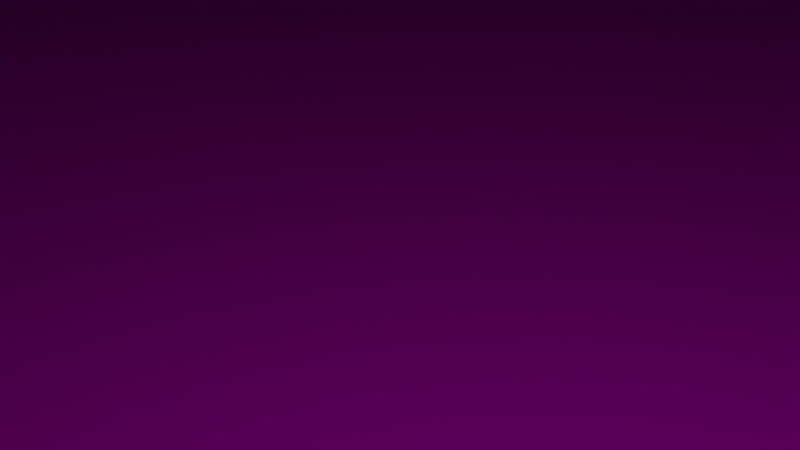 # Source: SkelAnimTurretSkinned_2.blend  (saved by Blender 2.81.16; exported with 4.5.12 LTS)
import bpy
from mathutils import Matrix  # noqa: F401  (used for matrix-valued properties, if any)

bpy.ops.wm.read_factory_settings(use_empty=True)
scene = bpy.context.scene
scene.name = 'Scene'

# ---- collections
col_collection = bpy.data.collections.new('Collection'); scene.collection.children.link(col_collection)

# ---- images (referenced by path relative to the original .blend; pixels are not part of the script)
import os
ASSET_DIR = os.environ.get("B2B_ASSET_DIR", "")  # directory of the original .blend (textures are referenced by path, not embedded)
HERE = os.path.dirname(os.path.abspath(__file__))  # packed textures are extracted next to this script under _unpacked/

def load_image(name, relpath, width, height, colorspace="sRGB"):
    """Load a texture the original file referenced (path relative to the .blend, or extracted next to this script)."""
    p = next((c for c in (os.path.join(HERE, relpath), os.path.join(ASSET_DIR, relpath)) if relpath and os.path.exists(c)), "")
    if p:
        img = bpy.data.images.load(p, check_existing=True)
        img.name = name
    else:  # same state as the original file: an image datablock whose file is absent (Cycles renders it pink)
        img = bpy.data.images.new(name, width, height)
        img.source = "FILE"
        img.filepath = "//" + (relpath or name)
    img.colorspace_settings.name = colorspace
    return img
img_skelanimturret_rust1_jpg = load_image('SkelAnimTurret_Rust1.jpg', 'SkelAnimTurret_Rust1.jpg', 1024, 1024, 'sRGB')
img_skelanimturret_rust2_jpg = load_image('SkelAnimTurret_Rust2.jpg', 'SkelAnimTurret_Rust2.jpg', 1024, 1024, 'sRGB')
img_skelanimturret_rust3_jpg = load_image('SkelAnimTurret_Rust3.jpg', 'SkelAnimTurret_Rust3.jpg', 1024, 1024, 'sRGB')

# ---- materials (node trees are filled in below, after node groups)
mat_basehull = bpy.data.materials.new('BaseHull')
mat_basehull.alpha_threshold = 0.0
mat_basehull.use_transparent_shadow = False
mat_basehull.line_color = (0.0, 0.0, 0.0, 1.0)
mat_led1 = bpy.data.materials.new('LED1')
mat_led1.use_transparent_shadow = False
mat_led2 = bpy.data.materials.new('LED2')
mat_led2.use_transparent_shadow = False
mat_turret = bpy.data.materials.new('Turret')
mat_turret.use_transparent_shadow = False
mat_gun = bpy.data.materials.new('Gun')
mat_gun.use_transparent_shadow = False

# ---- material node trees
mat_basehull.use_nodes = True; mat_basehull.node_tree.nodes.clear()
_N = mat_basehull.node_tree.nodes; _L = mat_basehull.node_tree.links
n0 = _N.new('ShaderNodeOutputMaterial'); n0.name = 'Material Output'; n0.location = (300, 300)
n1 = _N.new('ShaderNodeBsdfPrincipled'); n1.name = 'Principled BSDF'; n1.location = (10, 300)
n1.distribution = 'GGX'
n1.subsurface_method = 'BURLEY'
n1.inputs[2].default_value = 0.4
n1.inputs[3].default_value = 1.45
n1.inputs[27].default_value = (0.0, 0.0, 0.0, 1.0)
n1.inputs[28].default_value = 1.0
n2 = _N.new('ShaderNodeTexImage'); n2.name = 'Image Texture'; n2.location = (-280, 280)
n2.image = img_skelanimturret_rust1_jpg
_L.new(n1.outputs[0], n0.inputs[0])
_L.new(n2.outputs[0], n1.inputs[0])
n0.is_active_output = True
mat_led1.use_nodes = True; mat_led1.node_tree.nodes.clear()
_N = mat_led1.node_tree.nodes; _L = mat_led1.node_tree.links
n0 = _N.new('ShaderNodeOutputMaterial'); n0.name = 'Material Output'; n0.location = (300, 300)
n1 = _N.new('ShaderNodeBsdfPrincipled'); n1.name = 'Principled BSDF'; n1.location = (10, 300)
n1.distribution = 'GGX'
n1.subsurface_method = 'BURLEY'
n1.inputs[3].default_value = 1.45
n1.inputs[27].default_value = (0.0, 0.0, 0.0, 1.0)
n1.inputs[28].default_value = 1.0
_L.new(n1.outputs[0], n0.inputs[0])
n0.is_active_output = True
mat_led2.use_nodes = True; mat_led2.node_tree.nodes.clear()
_N = mat_led2.node_tree.nodes; _L = mat_led2.node_tree.links
n0 = _N.new('ShaderNodeOutputMaterial'); n0.name = 'Material Output'; n0.location = (300, 300)
n1 = _N.new('ShaderNodeBsdfPrincipled'); n1.name = 'Principled BSDF'; n1.location = (10, 300)
n1.distribution = 'GGX'
n1.subsurface_method = 'BURLEY'
n1.inputs[3].default_value = 1.45
n1.inputs[27].default_value = (0.0, 0.0, 0.0, 1.0)
n1.inputs[28].default_value = 1.0
_L.new(n1.outputs[0], n0.inputs[0])
n0.is_active_output = True
mat_turret.use_nodes = True; mat_turret.node_tree.nodes.clear()
_N = mat_turret.node_tree.nodes; _L = mat_turret.node_tree.links
n0 = _N.new('ShaderNodeOutputMaterial'); n0.name = 'Material Output'; n0.location = (300, 300)
n1 = _N.new('ShaderNodeBsdfPrincipled'); n1.name = 'Principled BSDF'; n1.location = (10, 300)
n1.distribution = 'GGX'
n1.subsurface_method = 'BURLEY'
n1.inputs[3].default_value = 1.45
n1.inputs[27].default_value = (0.0, 0.0, 0.0, 1.0)
n1.inputs[28].default_value = 1.0
n2 = _N.new('ShaderNodeTexImage'); n2.name = 'Image Texture'; n2.location = (-280, 280)
n2.image = img_skelanimturret_rust2_jpg
_L.new(n1.outputs[0], n0.inputs[0])
_L.new(n2.outputs[0], n1.inputs[0])
n0.is_active_output = True
mat_gun.use_nodes = True; mat_gun.node_tree.nodes.clear()
_N = mat_gun.node_tree.nodes; _L = mat_gun.node_tree.links
n0 = _N.new('ShaderNodeOutputMaterial'); n0.name = 'Material Output'; n0.location = (300, 300)
n1 = _N.new('ShaderNodeBsdfPrincipled'); n1.name = 'Principled BSDF'; n1.location = (10, 300)
n1.distribution = 'GGX'
n1.subsurface_method = 'BURLEY'
n1.inputs[3].default_value = 1.45
n1.inputs[27].default_value = (0.0, 0.0, 0.0, 1.0)
n1.inputs[28].default_value = 1.0
n2 = _N.new('ShaderNodeTexImage'); n2.name = 'Image Texture'; n2.location = (-280, 280)
n2.image = img_skelanimturret_rust3_jpg
_L.new(n1.outputs[0], n0.inputs[0])
_L.new(n2.outputs[0], n1.inputs[0])
n0.is_active_output = True

# ---- world
world_world = bpy.data.worlds.new('World'); scene.world = world_world
world_world.use_nodes = True; world_world.node_tree.nodes.clear()
_N = world_world.node_tree.nodes; _L = world_world.node_tree.links
n0 = _N.new('ShaderNodeOutputWorld'); n0.name = 'World Output'; n0.location = (300, 300)
n1 = _N.new('ShaderNodeBackground'); n1.name = 'Background'; n1.location = (10, 300)
n1.inputs[0].default_value = (0.05088, 0.05088, 0.05088, 1.0)
_L.new(n1.outputs[0], n0.inputs[0])
n0.is_active_output = True
world_world.color = (0.05088, 0.05088, 0.05088)
world_world.use_sun_shadow = False
world_world.sun_shadow_jitter_overblur = 0.0

# ---- cameras
cam_camera = bpy.data.cameras.new('Camera')
cam_camera.clip_end = 100.0
cam_camera.ortho_scale = 7.314

# ---- lights
light_light = bpy.data.lights.new('Light', 'POINT')
light_light.transmission_factor = 0.0
light_light.energy = 1000.0
light_light.shadow_soft_size = 0.1
light_light.shadow_maximum_resolution = 0.006
light_light.use_absolute_resolution = True

# ---- meshes
me_cube = bpy.data.meshes.new('Cube')
me_cube.from_pydata([(0.848, 0.8326, 1.0), (0.8326, 0.848, 1.0), (0.8461, 0.845, 1.0), (0.8458, 0.8455, 1.0), (0.8455, 0.8458, 1.0), (0.845, 0.8461, 1.0), (0.8445, 1.0, -1.0), (1.0, 0.8445, -1.0), (0.8926, 0.9924, -1.0), (0.9359, 0.9703, -1.0), (0.9703, 0.9359, -1.0), (0.9924, 0.8926, -1.0), (0.8326, -0.848, 1.0), (0.848, -0.8326, 1.0), (0.845, -0.8461, 1.0), (0.8455, -0.8458, 1.0), (0.8458, -0.8455, 1.0), (0.8461, -0.845, 1.0), (1.0, -0.8445, -1.0), (0.8445, -1.0, -1.0), (0.9924, -0.8926, -1.0), (0.9703, -0.9359, -1.0), (0.9359, -0.9703, -1.0), (0.8926, -0.9924, -1.0), (-0.8326, 0.848, 1.0), (-0.848, 0.8326, 1.0), (-0.845, 0.8461, 1.0), (-0.8455, 0.8458, 1.0), (-0.8458, 0.8455, 1.0), (-0.8461, 0.845, 1.0), (-1.0, 0.8445, -1.0), (-0.8445, 1.0, -1.0), (-0.9924, 0.8926, -1.0), (-0.9703, 0.9359, -1.0), (-0.9359, 0.9703, -1.0), (-0.8926, 0.9924, -1.0), (-0.848, -0.8326, 1.0), (-0.8326, -0.848, 1.0), (-0.8461, -0.845, 1.0), (-0.8458, -0.8455, 1.0), (-0.8455, -0.8458, 1.0), (-0.845, -0.8461, 1.0), (-0.8445, -1.0, -1.0), (-1.0, -0.8445, -1.0), (-0.8926, -0.9924, -1.0), (-0.9359, -0.9703, -1.0), (-0.9703, -0.9359, -1.0), (-0.9924, -0.8926, -1.0), (0.9924, 0.8926, 1.0), (1.0, 0.8445, 1.0), (0.9703, 0.9359, 1.0), (0.9359, 0.9703, 1.0), (0.8926, 0.9924, 1.0), (0.8445, 1.0, 1.0), (-0.8445, -1.0, 1.0), (-0.8926, -0.9924, 1.0), (-0.9359, -0.9703, 1.0), (-0.9703, -0.9359, 1.0), (-0.9924, -0.8926, 1.0), (-1.0, -0.8445, 1.0), (0.8926, -0.9924, 1.0), (0.8445, -1.0, 1.0), (0.9359, -0.9703, 1.0), (0.9703, -0.9359, 1.0), (0.9924, -0.8926, 1.0), (1.0, -0.8445, 1.0), (-0.8926, 0.9924, 1.0), (-0.8445, 1.0, 1.0), (-0.9359, 0.9703, 1.0), (-0.9703, 0.9359, 1.0), (-0.9924, 0.8926, 1.0), (-1.0, 0.8445, 1.0), (0.8461, 0.845, 2.377), (0.848, 0.8326, 2.377), (0.8458, 0.8455, 2.377), (0.8455, 0.8458, 2.377), (0.845, 0.8461, 2.377), (0.8326, 0.848, 2.377), (-0.8326, -0.848, 2.377), (-0.845, -0.8461, 2.377), (-0.8455, -0.8458, 2.377), (-0.8458, -0.8455, 2.377), (-0.8461, -0.845, 2.377), (-0.848, -0.8326, 2.377), (0.845, -0.8461, 2.377), (0.8326, -0.848, 2.377), (0.8455, -0.8458, 2.377), (0.8458, -0.8455, 2.377), (0.8461, -0.845, 2.377), (0.848, -0.8326, 2.377), (-0.845, 0.8461, 2.377), (-0.8326, 0.848, 2.377), (-0.8455, 0.8458, 2.377), (-0.8458, 0.8455, 2.377), (-0.8461, 0.845, 2.377), (-0.848, 0.8326, 2.377), (1.0, -0.7445, -1.0), (1.0, -0.7445, 1.0), (1.0, 0.7445, -1.0), (1.0, 0.7445, 1.0), (1.03, -0.565, 0.0), (1.03, -0.565, 0.3724), (1.0, -0.5445, 1.0), (1.0, -0.5445, -1.0), (1.0, -0.5445, 0.0), (1.0, 0.5445, -1.0), (1.0, 0.5445, 1.0), (1.0, 0.5445, 0.0), (1.0, -0.7445, -0.5), (1.0, -0.7445, 0.5), (1.0, -0.5445, -0.5), (1.0, -0.5445, 0.5), (1.0, 0.7445, -0.5), (1.0, 0.7445, 0.5), (1.0, 0.5445, 0.5), (1.0, 0.5445, -0.5), (1.03, 0.565, 0.3724), (1.03, 0.565, 0.0), (1.03, -0.7139, 0.3724), (1.03, -0.7139, -0.3724), (1.03, -0.565, -0.3724), (1.03, 0.7139, 0.3724), (1.03, 0.7139, -0.3724), (1.03, 0.565, -0.3724), (-0.1922, -0.6, 2.827), (-0.48, -0.2402, 2.827), (-0.2811, -0.5824, 2.827), (-0.3614, -0.5313, 2.827), (-0.425, -0.4517, 2.827), (-0.4659, -0.3514, 2.827), (-0.48, -0.2402, 5.227), (-0.1922, -0.6, 5.227), (-0.4659, -0.3514, 5.227), (-0.425, -0.4517, 5.227), (-0.3614, -0.5313, 5.227), (-0.2811, -0.5824, 5.227), (-0.48, 0.2402, 2.827), (-0.1922, 0.6, 2.827), (-0.4659, 0.3514, 2.827), (-0.425, 0.4517, 2.827), (-0.3614, 0.5313, 2.827), (-0.2811, 0.5824, 2.827), (-0.1922, 0.6, 5.227), (-0.48, 0.2402, 5.227), (-0.2811, 0.5824, 5.227), (-0.3614, 0.5313, 5.227), (-0.425, 0.4517, 5.227), (-0.4659, 0.3514, 5.227), (0.48, -0.2402, 2.827), (0.1922, -0.6, 2.827), (0.4659, -0.3514, 2.827), (0.425, -0.4517, 2.827), (0.3614, -0.5313, 2.827), (0.2811, -0.5824, 2.827), (0.1922, -0.6, 5.227), (0.48, -0.2402, 5.227), (0.2811, -0.5824, 5.227), (0.3614, -0.5313, 5.227), (0.425, -0.4517, 5.227), (0.4659, -0.3514, 5.227), (0.1922, 0.6, 2.827), (0.48, 0.2402, 2.827), (0.2811, 0.5824, 2.827), (0.3614, 0.5313, 2.827), (0.425, 0.4517, 2.827), (0.4659, 0.3514, 2.827), (0.48, 0.2402, 5.227), (0.1922, 0.6, 5.227), (0.4659, 0.3514, 5.227), (0.425, 0.4517, 5.227), (0.3614, 0.5313, 5.227), (0.2811, 0.5824, 5.227), (1.526e-08, -0.6, 5.227), (-1.526e-08, 0.6, 5.227), (-0.48, -1.907e-08, 5.227), (0.48, 1.907e-08, 5.227), (1.087e-08, -0.3759, 5.033), (0.3007, 1.385e-08, 5.033), (-1.036e-08, 0.3759, 5.033), (-0.3007, -1.268e-08, 5.033), (0.05851, -0.3687, 5.033), (0.1341, -0.3362, 5.033), (0.2125, -0.2656, 5.033), (0.269, -0.1676, 5.033), (0.2949, -0.07314, 5.033), (-0.05851, 0.3687, 5.033), (-0.1341, 0.3362, 5.033), (-0.2125, 0.2656, 5.033), (-0.269, 0.1676, 5.033), (-0.2949, 0.07314, 5.033), (-0.2949, -0.07314, 5.033), (-0.269, -0.1676, 5.033), (-0.2125, -0.2656, 5.033), (-0.1341, -0.3362, 5.033), (-0.05851, -0.3687, 5.033), (0.2949, 0.07314, 5.033), (0.269, 0.1676, 5.033), (0.2125, 0.2656, 5.033), (0.1341, 0.3362, 5.033), (0.05851, 0.3687, 5.033), (-0.06423, -0.4014, 5.227), (1.067e-08, -0.4094, 5.227), (0.3211, -0.08029, 5.227), (0.3275, 1.36e-08, 5.227), (0.06423, 0.4014, 5.227), (-1.016e-08, 0.4094, 5.227), (-0.3211, 0.08029, 5.227), (-0.3275, -1.243e-08, 5.227), (0.06423, -0.4014, 5.227), (0.1465, -0.3662, 5.227), (0.2316, -0.2895, 5.227), (0.2929, -0.1831, 5.227), (-0.06423, 0.4014, 5.227), (-0.1465, 0.3662, 5.227), (-0.2316, 0.2895, 5.227), (-0.2929, 0.1831, 5.227), (-0.3211, -0.08029, 5.227), (-0.2929, -0.1831, 5.227), (-0.2316, -0.2895, 5.227), (-0.1465, -0.3662, 5.227), (0.3211, 0.08029, 5.227), (0.2929, 0.1831, 5.227), (0.2316, 0.2895, 5.227), (0.1465, 0.3662, 5.227), (-0.05851, -0.3687, 3.305), (5.45e-09, -0.3759, 3.305), (0.2949, -0.07314, 3.305), (0.3007, 1.385e-08, 3.305), (0.05851, 0.3687, 3.305), (-1.577e-08, 0.3759, 3.305), (-0.2949, 0.07314, 3.305), (-0.3007, -1.268e-08, 3.305), (0.05851, -0.3687, 3.305), (0.1341, -0.3362, 3.305), (0.2125, -0.2656, 3.305), (0.269, -0.1676, 3.305), (-0.05851, 0.3687, 3.305), (-0.1341, 0.3362, 3.305), (-0.2125, 0.2656, 3.305), (-0.269, 0.1676, 3.305), (-0.2949, -0.07314, 3.305), (-0.269, -0.1676, 3.305), (-0.2125, -0.2656, 3.305), (-0.1341, -0.3362, 3.305), (0.2949, 0.07314, 3.305), (0.269, 0.1676, 3.305), (0.2125, 0.2656, 3.305), (0.1341, 0.3362, 3.305), (-0.09974, -0.8229, 6.882), (-0.09974, -0.7549, 8.762), (-0.09974, 0.1174, 3.479), (-0.09974, 0.1855, 5.36), (0.1003, -0.8229, 6.882), (0.1003, -0.7549, 8.762), (0.1003, 0.1174, 3.479), (0.1003, 0.1855, 5.36)], [], [(30, 32, 33, 34, 35, 31, 6, 8, 9, 10, 11, 7, 98, 105, 103, 96, 18, 20, 21, 22, 23, 19, 42, 44, 45, 46, 47, 43), (43, 59, 71, 30), (19, 61, 54, 42), (38, 39, 81, 82), (96, 108, 109, 97, 65, 18), (49, 7, 11, 48), (48, 11, 10, 50), (50, 10, 9, 51), (51, 9, 8, 52), (52, 8, 6, 53), (42, 54, 55, 44), (44, 55, 56, 45), (45, 56, 57, 46), (46, 57, 58, 47), (47, 58, 59, 43), (61, 19, 23, 60), (60, 23, 22, 62), (62, 22, 21, 63), (63, 21, 20, 64), (64, 20, 18, 65), (67, 31, 35, 66), (66, 35, 34, 68), (68, 34, 33, 69), (69, 33, 32, 70), (70, 32, 30, 71), (31, 67, 53, 6), (2, 0, 49, 48), (3, 2, 48, 50), (4, 3, 50, 51), (5, 4, 51, 52), (1, 5, 52, 53), (37, 41, 55, 54), (41, 40, 56, 55), (40, 39, 57, 56), (39, 38, 58, 57), (38, 36, 59, 58), (14, 12, 61, 60), (15, 14, 60, 62), (16, 15, 62, 63), (17, 16, 63, 64), (13, 17, 64, 65), (26, 24, 67, 66), (27, 26, 66, 68), (28, 27, 68, 69), (29, 28, 69, 70), (25, 29, 70, 71), (24, 1, 53, 67), (0, 13, 65, 97, 102, 106, 99, 49), (36, 25, 71, 59), (12, 37, 54, 61), (73, 72, 74, 75, 76, 77, 91, 90, 92, 93, 94, 95, 83, 82, 81, 80, 79, 78, 85, 84, 86, 87, 88, 89), (37, 12, 85, 78), (2, 3, 74, 72), (26, 27, 92, 90), (36, 38, 82, 83), (3, 4, 75, 74), (27, 28, 93, 92), (12, 14, 84, 85), (4, 5, 76, 75), (28, 29, 94, 93), (14, 15, 86, 84), (5, 1, 77, 76), (29, 25, 95, 94), (15, 16, 87, 86), (41, 37, 78, 79), (1, 24, 91, 77), (16, 17, 88, 87), (40, 41, 79, 80), (13, 0, 73, 89), (17, 13, 89, 88), (39, 40, 80, 81), (25, 36, 83, 95), (0, 2, 72, 73), (24, 26, 90, 91), (111, 102, 97, 109), (7, 49, 99, 113, 112, 98), (109, 108, 119, 118), (105, 115, 107, 104, 110, 103), (107, 114, 106, 102, 111, 104), (113, 99, 106, 114), (120, 100, 101, 118, 119), (103, 110, 108, 96), (115, 112, 122, 123), (98, 112, 115, 105), (122, 121, 116, 117, 123), (112, 113, 121, 122), (108, 110, 120, 119), (113, 114, 116, 121), (104, 111, 101, 100), (114, 107, 117, 116), (111, 109, 118, 101), (110, 104, 100, 120), (107, 115, 123, 117), (149, 154, 172, 131, 124), (161, 166, 175, 155, 148), (166, 168, 169, 170, 171, 167, 173, 205, 204, 223, 222, 221, 220, 203, 175), (125, 130, 174, 143, 136), (137, 142, 173, 167, 160), (124, 131, 135, 126), (126, 135, 134, 127), (127, 134, 133, 128), (128, 133, 132, 129), (129, 132, 130, 125), (142, 137, 141, 144), (144, 141, 140, 145), (145, 140, 139, 146), (146, 139, 138, 147), (147, 138, 136, 143), (166, 161, 165, 168), (168, 165, 164, 169), (169, 164, 163, 170), (170, 163, 162, 171), (171, 162, 160, 167), (154, 149, 153, 156), (156, 153, 152, 157), (157, 152, 151, 158), (158, 151, 150, 159), (159, 150, 148, 155), (136, 138, 139, 140, 141, 137, 160, 162, 163, 164, 165, 161, 148, 150, 151, 152, 153, 149, 124, 126, 127, 128, 129, 125), (207, 206, 215, 214, 213, 212, 205, 173, 142, 144, 145, 146, 147, 143, 174), (175, 203, 202, 211, 210, 209, 208, 201, 172, 154, 156, 157, 158, 159, 155), (199, 178, 229, 228), (172, 201, 200, 219, 218, 217, 216, 207, 174, 130, 132, 133, 134, 135, 131), (176, 194, 200, 201), (177, 184, 202, 203), (178, 199, 204, 205), (179, 189, 206, 207), (180, 176, 201, 208), (181, 180, 208, 209), (182, 181, 209, 210), (183, 182, 210, 211), (184, 183, 211, 202), (185, 178, 205, 212), (186, 185, 212, 213), (187, 186, 213, 214), (188, 187, 214, 215), (189, 188, 215, 206), (190, 179, 207, 216), (191, 190, 216, 217), (192, 191, 217, 218), (193, 192, 218, 219), (194, 193, 219, 200), (195, 177, 203, 220), (196, 195, 220, 221), (197, 196, 221, 222), (198, 197, 222, 223), (199, 198, 223, 204), (225, 232, 233, 234, 235, 226, 227, 244, 245, 246, 247, 228, 229, 236, 237, 238, 239, 230, 231, 240, 241, 242, 243, 224), (192, 193, 243, 242), (185, 186, 237, 236), (189, 179, 231, 230), (193, 194, 224, 243), (186, 187, 238, 237), (176, 180, 232, 225), (177, 195, 244, 227), (187, 188, 239, 238), (180, 181, 233, 232), (195, 196, 245, 244), (188, 189, 230, 239), (181, 182, 234, 233), (196, 197, 246, 245), (179, 190, 240, 231), (182, 183, 235, 234), (197, 198, 247, 246), (194, 176, 225, 224), (190, 191, 241, 240), (183, 184, 226, 235), (198, 199, 228, 247), (184, 177, 227, 226), (191, 192, 242, 241), (178, 185, 236, 229), (248, 249, 251, 250), (250, 251, 255, 254), (254, 255, 253, 252), (252, 253, 249, 248), (250, 254, 252, 248), (255, 251, 249, 253)])
me_cube.polygons.foreach_set('material_index', [0, 0, 0, 0, 0, 0, 0, 0, 0, 0, 0, 0, 0, 0, 0, 0, 0, 0, 0, 0, 0, 0, 0, 0, 0, 0, 0, 0, 0, 0, 0, 0, 0, 0, 0, 0, 0, 0, 0, 0, 0, 0, 0, 0, 0, 0, 0, 0, 0, 0, 0, 0, 0, 0, 0, 0, 0, 0, 0, 0, 0, 0, 0, 0, 0, 0, 0, 0, 0, 0, 0, 0, 0, 0, 0, 0, 1, 0, 0, 0, 1, 0, 2, 0, 2, 2, 1, 2, 1, 2, 1, 1, 2, 3, 3, 3, 3, 3, 3, 3, 3, 3, 3, 3, 3, 3, 3, 3, 3, 3, 3, 3, 3, 3, 3, 3, 3, 3, 3, 3, 3, 3, 3, 3, 3, 3, 3, 3, 3, 3, 3, 3, 3, 3, 3, 3, 3, 3, 3, 3, 3, 3, 3, 3, 3, 3, 3, 3, 3, 3, 3, 3, 3, 3, 3, 3, 3, 3, 3, 3, 3, 3, 3, 3, 3, 3, 3, 3, 3, 3, 3, 4, 4, 4, 4, 4, 4])
_uv = me_cube.uv_layers.new(name='UVMap')
_uv.uv.foreach_set('vector', [8.694e-05, 0.5155, 0.1684, 0.3235, 0.1693, 0.3253, 0.1708, 0.3346, 0.1726, 0.3373, 0.01967, 0.496, 0.2325, 0.496, 0.2476, 0.4873, 0.2494, 0.4918, 0.2508, 0.504, 0.2517, 0.5095, 0.2521, 0.5155, 0.2521, 0.5155, 0.2521, 0.5155, 0.2521, 0.7284, 0.2521, 0.7284, 0.2521, 0.7284, 0.2517, 0.7344, 0.2508, 0.7399, 0.2494, 0.7521, 0.2476, 0.7566, 0.2325, 0.7479, 0.01967, 0.7479, 0.01362, 0.747, 0.008161, 0.7442, 0.003828, 0.7399, 0.001046, 0.7344, 8.694e-05, 0.7284, 0.2521, 0.0116, 0.504, 0.0116, 0.504, 0.2244, 0.2521, 0.2244, 0.2521, 0.7675, 0.504, 0.7675, 0.504, 0.9803, 0.2521, 0.9803, -0.4151, 0.9773, -0.4155, 0.9773, -0.4155, -0.1022, -0.4151, -0.1022, 0.2521, 0.7284, 0.3151, 0.7284, 0.441, 0.7284, 0.504, 0.7284, 0.504, 0.7284, 0.2521, 0.7284, 0.504, 0.5155, 0.2521, 0.5155, 0.2517, 0.5095, 0.5044, 0.5095, 0.5044, 0.5095, 0.2517, 0.5095, 0.2508, 0.504, 0.5053, 0.504, 0.5053, 0.504, 0.2508, 0.504, 0.2494, 0.4918, 0.5067, 0.4918, 0.5067, 0.4918, 0.2494, 0.4918, 0.2476, 0.4873, 0.5085, 0.4873, 0.5085, 0.4873, 0.2476, 0.4873, 0.2521, 0.4764, 0.504, 0.4764, 0.2521, 0.9803, 0.504, 0.9803, 0.504, 0.9864, 0.2521, 0.9864, 0.2521, 0.9864, 0.504, 0.9864, 0.504, 0.9918, 0.2521, 0.9918, 0.2521, 0.9918, 0.504, 0.9918, 0.504, 0.9999, 0.2521, 0.9999, 0.2521, 8.694e-05, 0.504, 8.694e-05, 0.504, 0.005547, 0.2521, 0.005547, 0.2521, 0.005547, 0.504, 0.005547, 0.504, 0.0116, 0.2521, 0.0116, 0.504, 0.7675, 0.2521, 0.7675, 0.2476, 0.7566, 0.5085, 0.7566, 0.5085, 0.7566, 0.2476, 0.7566, 0.2494, 0.7521, 0.5067, 0.7521, 0.5067, 0.7521, 0.2494, 0.7521, 0.2508, 0.7399, 0.5053, 0.7399, 0.5053, 0.7399, 0.2508, 0.7399, 0.2517, 0.7344, 0.5044, 0.7344, 0.5044, 0.7344, 0.2517, 0.7344, 0.2521, 0.7284, 0.504, 0.7284, 0.504, 0.2636, 0.2521, 0.2636, 0.1726, 0.3373, 0.5835, 0.3373, 0.5835, 0.3373, 0.1726, 0.3373, 0.1708, 0.3346, 0.5853, 0.3346, 0.5853, 0.3346, 0.1708, 0.3346, 0.1693, 0.3253, 0.5868, 0.3253, 0.5868, 0.3253, 0.1693, 0.3253, 0.1684, 0.3235, 0.5877, 0.3235, 0.5877, 0.3235, 0.1684, 0.3235, 0.2521, 0.2244, 0.504, 0.2244, 0.2521, 0.2636, 0.504, 0.2636, 0.504, 0.4764, 0.2521, 0.4764, 0.5216, 0.5137, 0.5215, 0.5154, 0.504, 0.5155, 0.5044, 0.5095, 0.5217, 0.5136, 0.5216, 0.5137, 0.5044, 0.5095, 0.5053, 0.504, 0.5217, 0.5136, 0.5217, 0.5136, 0.5053, 0.504, 0.5067, 0.4918, 0.5218, 0.5135, 0.5217, 0.5136, 0.5067, 0.4918, 0.5085, 0.4873, 0.5234, 0.5133, 0.5218, 0.5135, 0.5085, 0.4873, 0.5236, 0.496, 0.7346, 0.7285, 0.7362, 0.7282, 0.7425, 0.747, 0.7364, 0.7479, 0.7362, 0.7282, 0.7363, 0.7282, 0.7479, 0.7442, 0.7425, 0.747, 0.7363, 0.7282, 0.7363, 0.7282, 0.7523, 0.7399, 0.7479, 0.7442, 0.7363, 0.7282, 0.7363, 0.7281, 0.7551, 0.7344, 0.7523, 0.7399, 0.7363, 0.7281, 0.7366, 0.7265, 0.756, 0.7284, 0.7551, 0.7344, 0.5218, 0.7298, 0.5234, 0.7301, 0.5236, 0.7479, 0.5085, 0.7566, 0.5218, 0.7298, 0.5218, 0.7298, 0.5085, 0.7566, 0.5067, 0.7521, 0.5217, 0.7298, 0.5218, 0.7298, 0.5067, 0.7521, 0.5053, 0.7399, 0.5217, 0.7297, 0.5217, 0.7298, 0.5053, 0.7399, 0.5044, 0.7344, 0.5216, 0.728, 0.5217, 0.7297, 0.5044, 0.7344, 0.504, 0.7284, 0.68, 0.4559, 0.6818, 0.4592, 0.7364, 0.496, 0.5835, 0.3373, 0.68, 0.4559, 0.68, 0.4559, 0.5835, 0.3373, 0.5853, 0.3346, 0.6801, 0.4559, 0.68, 0.4559, 0.5853, 0.3346, 0.5868, 0.3253, 0.6802, 0.456, 0.6801, 0.4559, 0.5868, 0.3253, 0.5877, 0.3235, 0.6836, 0.4609, 0.6802, 0.456, 0.5877, 0.3235, 0.756, 0.5155, 0.6818, 0.4592, 0.5234, 0.5133, 0.5236, 0.496, 0.7364, 0.496, 0.5215, 0.5154, 0.5216, 0.728, 0.504, 0.7284, 0.504, 0.7284, 0.504, 0.7284, 0.504, 0.5155, 0.504, 0.5155, 0.504, 0.5155, 0.7366, 0.7265, 0.6836, 0.4609, 0.756, 0.5155, 0.756, 0.7284, 0.5234, 0.7301, 0.7346, 0.7285, 0.7364, 0.7479, 0.5236, 0.7479, -0.03005, -3.882, -0.0247, -3.951, -0.02409, -3.953, -0.02314, -3.955, -0.02195, -3.956, 0.01151, -3.967, 2.348, -4.0, 2.381, -3.989, 2.382, -3.987, 2.383, -3.985, 2.384, -3.983, 2.389, -3.914, 2.385, 0.9147, 2.389, 0.9698, 2.389, 0.972, 2.388, 0.9739, 2.388, 0.9754, 2.363, 0.9997, 0.02702, 0.9928, -0.006379, 0.9813, -0.007564, 0.98, -0.0085, 0.9781, -0.009095, 0.9756, -0.01406, 0.9069, -0.4252, 0.9773, -1.619, 0.9773, -1.619, -0.1023, -0.4252, -0.1022, 2.011, 0.9772, 2.011, 0.9772, 2.011, -0.1023, 2.011, -0.1023, 0.7979, 0.9773, 0.7976, 0.9773, 0.7975, -0.1022, 0.7979, -0.1022, -0.4061, 0.9773, -0.4151, 0.9773, -0.4151, -0.1022, -0.4061, -0.1022, 2.011, 0.9772, 2.01, 0.9772, 2.01, -0.1023, 2.011, -0.1023, 0.7976, 0.9773, 0.7972, 0.9773, 0.7972, -0.1022, 0.7975, -0.1022, -1.619, 0.9773, -1.628, 0.9772, -1.628, -0.1023, -1.619, -0.1023, 2.01, 0.9772, 2.01, 0.9772, 2.01, -0.1023, 2.01, -0.1023, 0.7972, 0.9773, 0.7969, 0.9773, 0.7968, -0.1022, 0.7972, -0.1022, -1.628, 0.9772, -1.629, 0.9772, -1.628, -0.1023, -1.628, -0.1023, 2.01, 0.9772, 2.001, 0.9772, 2.001, -0.1023, 2.01, -0.1023, 0.7969, 0.9773, 0.7878, 0.9773, 0.7878, -0.1022, 0.7968, -0.1022, -1.629, 0.9772, -1.629, 0.9772, -1.629, -0.1023, -1.628, -0.1023, -0.4162, 0.9773, -0.4252, 0.9773, -0.4252, -0.1022, -0.4161, -0.1022, 2.001, 0.9772, 0.807, 0.9773, 0.8069, -0.1022, 2.001, -0.1023, -1.629, 0.9772, -1.629, 0.9772, -1.629, -0.1023, -1.629, -0.1023, -0.4158, 0.9773, -0.4162, 0.9773, -0.4161, -0.1022, -0.4158, -0.1022, 1.021, 0.9758, -0.4252, 0.9773, -0.4252, -0.1022, 1.014, -0.1037, -1.629, 0.9772, -1.638, 0.9772, -1.638, -0.1023, -1.629, -0.1023, -0.4155, 0.9773, -0.4158, 0.9773, -0.4158, -0.1022, -0.4155, -0.1022, 0.7878, 0.9773, -0.4061, 0.9773, -0.4061, -0.1022, 0.7878, -0.1022, 2.02, 0.9772, 2.011, 0.9772, 2.011, -0.1023, 2.02, -0.1023, 0.807, 0.9773, 0.7979, 0.9773, 0.7979, -0.1022, 0.8069, -0.1022, 0.441, 0.7284, 0.504, 0.7284, 0.504, 0.7284, 0.441, 0.7284, 0.2521, 0.5155, 0.504, 0.5155, 0.504, 0.5155, 0.441, 0.5155, 0.3151, 0.5155, 0.2521, 0.5155, 0.5625, 0.7306, 0.4375, 0.7306, 0.4375, 0.7306, 0.5625, 0.7306, 0.2521, 0.5155, 0.3151, 0.5155, 0.378, 0.5155, 0.378, 0.7284, 0.3151, 0.7284, 0.2521, 0.7284, 0.378, 0.5155, 0.441, 0.5155, 0.504, 0.5155, 0.504, 0.7284, 0.441, 0.7284, 0.378, 0.7284, 0.441, 0.5155, 0.504, 0.5155, 0.504, 0.5155, 0.441, 0.5155, 0.4375, 0.7306, 0.5, 0.7306, 0.5625, 0.7306, 0.5625, 0.7306, 0.4375, 0.7306, 0.2521, 0.7284, 0.3151, 0.7284, 0.3151, 0.7284, 0.2521, 0.7284, 0.4375, 0.5194, 0.4375, 0.5194, 0.4375, 0.5194, 0.4375, 0.5194, 0.2521, 0.5155, 0.3151, 0.5155, 0.3151, 0.5155, 0.2521, 0.5155, 0.4375, 0.5194, 0.5625, 0.5194, 0.5625, 0.5194, 0.5, 0.5194, 0.4375, 0.5194, 0.4375, 0.5194, 0.5625, 0.5194, 0.5625, 0.5194, 0.4375, 0.5194, 0.4375, 0.7306, 0.4375, 0.7306, 0.4375, 0.7306, 0.4375, 0.7306, 0.5625, 0.5194, 0.5625, 0.5194, 0.5625, 0.5194, 0.5625, 0.5194, 0.5, 0.7306, 0.5625, 0.7306, 0.5625, 0.7306, 0.5, 0.7306, 0.5625, 0.5194, 0.5, 0.5194, 0.5, 0.5194, 0.5625, 0.5194, 0.5625, 0.7306, 0.5625, 0.7306, 0.5625, 0.7306, 0.5625, 0.7306, 0.4375, 0.7306, 0.5, 0.7306, 0.5, 0.7306, 0.4375, 0.7306, 0.5, 0.5194, 0.4375, 0.5194, 0.4375, 0.5194, 0.5, 0.5194, 0.375, 0.825, 0.625, 0.825, 0.625, 0.875, 0.625, 0.925, 0.375, 0.925, 0.375, 0.575, 0.625, 0.575, 0.625, 0.625, 0.625, 0.675, 0.375, 0.675, 0.625, 0.575, 0.6262, 0.5518, 0.6298, 0.5309, 0.6353, 0.4842, 0.6423, 0.4667, 0.7, 0.5, 0.75, 0.5, 0.75, 0.5205, 0.7326, 0.5379, 0.7152, 0.5553, 0.6978, 0.5728, 0.6803, 0.5902, 0.6629, 0.6076, 0.6455, 0.625, 0.625, 0.625, 0.375, 0.07496, 0.625, 0.07496, 0.625, 0.125, 0.625, 0.175, 0.375, 0.175, 0.375, 0.325, 0.625, 0.325, 0.625, 0.375, 0.625, 0.425, 0.375, 0.425, 0.375, 0.925, 0.625, 0.925, 0.625, 0.9482, 0.375, 0.9482, 0.375, 0.9482, 0.625, 0.9482, 0.625, 0.9691, 0.375, 0.9691, 0.375, 0.9691, 0.625, 0.9691, 0.625, 1.0, 0.375, 1.0, 0.375, 0.0309, 0.625, 0.0309, 0.625, 0.05179, 0.375, 0.05179, 0.375, 0.05179, 0.625, 0.05179, 0.625, 0.07496, 0.375, 0.07496, 0.625, 0.325, 0.375, 0.325, 0.3089, 0.3691, 0.6911, 0.3691, 0.6911, 0.3691, 0.3089, 0.3691, 0.302, 0.3587, 0.698, 0.3587, 0.698, 0.3587, 0.302, 0.3587, 0.2964, 0.323, 0.7036, 0.323, 0.7036, 0.323, 0.2964, 0.323, 0.2929, 0.3161, 0.7071, 0.3161, 0.7071, 0.3161, 0.2929, 0.3161, 0.375, 0.175, 0.625, 0.175, 0.625, 0.575, 0.375, 0.575, 0.3738, 0.5518, 0.6262, 0.5518, 0.6262, 0.5518, 0.3738, 0.5518, 0.3702, 0.5309, 0.6298, 0.5309, 0.6298, 0.5309, 0.3702, 0.5309, 0.3647, 0.4842, 0.6353, 0.4842, 0.6353, 0.4842, 0.3647, 0.4842, 0.3577, 0.4667, 0.6423, 0.4667, 0.6423, 0.4667, 0.3577, 0.4667, 0.375, 0.425, 0.625, 0.425, 0.625, 0.825, 0.375, 0.825, 0.3577, 0.7833, 0.6423, 0.7833, 0.6423, 0.7833, 0.3577, 0.7833, 0.3647, 0.7658, 0.6353, 0.7658, 0.6353, 0.7658, 0.3647, 0.7658, 0.3702, 0.7191, 0.6298, 0.7191, 0.6298, 0.7191, 0.3702, 0.7191, 0.3738, 0.6982, 0.6262, 0.6982, 0.6262, 0.6982, 0.3738, 0.6982, 0.375, 0.675, 0.625, 0.675, 0.125, 0.575, 0.2929, 0.3161, 0.2964, 0.323, 0.302, 0.3587, 0.3089, 0.3691, 0.2, 0.5, 0.3, 0.5, 0.3577, 0.4667, 0.3647, 0.4842, 0.3702, 0.5309, 0.3738, 0.5518, 0.375, 0.575, 0.375, 0.675, 0.3738, 0.6982, 0.3702, 0.7191, 0.3647, 0.7658, 0.3577, 0.7833, 0.3, 0.75, 0.2, 0.75, 0.1768, 0.7463, 0.1559, 0.7357, 0.1393, 0.7191, 0.1287, 0.6982, 0.125, 0.675, 0.8545, 0.625, 0.8371, 0.6076, 0.8197, 0.5902, 0.8022, 0.5728, 0.7848, 0.5553, 0.7674, 0.5379, 0.75, 0.5205, 0.75, 0.5, 0.8, 0.5, 0.6911, 0.3691, 0.698, 0.3587, 0.7036, 0.323, 0.7071, 0.3161, 0.875, 0.575, 0.875, 0.625, 0.625, 0.625, 0.6455, 0.625, 0.6629, 0.6424, 0.6803, 0.6598, 0.6978, 0.6772, 0.7152, 0.6947, 0.7326, 0.7121, 0.75, 0.7295, 0.75, 0.75, 0.7, 0.75, 0.6423, 0.7833, 0.6353, 0.7658, 0.6298, 0.7191, 0.6262, 0.6982, 0.625, 0.675, 0.7348, 0.5443, 0.75, 0.5348, 0.75, 0.5348, 0.7348, 0.5443, 0.75, 0.75, 0.75, 0.7295, 0.7674, 0.7121, 0.7848, 0.6947, 0.8022, 0.6772, 0.8197, 0.6598, 0.8371, 0.6424, 0.8545, 0.625, 0.875, 0.625, 0.875, 0.675, 0.8713, 0.6982, 0.8607, 0.7191, 0.8441, 0.7357, 0.8232, 0.7463, 0.8, 0.75, 0.75, 0.7152, 0.7652, 0.7057, 0.7674, 0.7121, 0.75, 0.7295, 0.6598, 0.625, 0.6693, 0.6402, 0.6629, 0.6424, 0.6455, 0.625, 0.75, 0.5348, 0.7348, 0.5443, 0.7326, 0.5379, 0.75, 0.5205, 0.8402, 0.625, 0.8307, 0.6098, 0.8371, 0.6076, 0.8545, 0.625, 0.7348, 0.7057, 0.75, 0.7152, 0.75, 0.7295, 0.7326, 0.7121, 0.7181, 0.6903, 0.7348, 0.7057, 0.7326, 0.7121, 0.7152, 0.6947, 0.7012, 0.6738, 0.7181, 0.6903, 0.7152, 0.6947, 0.6978, 0.6772, 0.6847, 0.6569, 0.7012, 0.6738, 0.6978, 0.6772, 0.6803, 0.6598, 0.6693, 0.6402, 0.6847, 0.6569, 0.6803, 0.6598, 0.6629, 0.6424, 0.7652, 0.5443, 0.75, 0.5348, 0.75, 0.5205, 0.7674, 0.5379, 0.7819, 0.5597, 0.7652, 0.5443, 0.7674, 0.5379, 0.7848, 0.5553, 0.7988, 0.5762, 0.7819, 0.5597, 0.7848, 0.5553, 0.8022, 0.5728, 0.8153, 0.5931, 0.7988, 0.5762, 0.8022, 0.5728, 0.8197, 0.5902, 0.8307, 0.6098, 0.8153, 0.5931, 0.8197, 0.5902, 0.8371, 0.6076, 0.8307, 0.6402, 0.8402, 0.625, 0.8545, 0.625, 0.8371, 0.6424, 0.8153, 0.6569, 0.8307, 0.6402, 0.8371, 0.6424, 0.8197, 0.6598, 0.7988, 0.6738, 0.8153, 0.6569, 0.8197, 0.6598, 0.8022, 0.6772, 0.7819, 0.6903, 0.7988, 0.6738, 0.8022, 0.6772, 0.7848, 0.6947, 0.7652, 0.7057, 0.7819, 0.6903, 0.7848, 0.6947, 0.7674, 0.7121, 0.6693, 0.6098, 0.6598, 0.625, 0.6455, 0.625, 0.6629, 0.6076, 0.6847, 0.5931, 0.6693, 0.6098, 0.6629, 0.6076, 0.6803, 0.5902, 0.7012, 0.5762, 0.6847, 0.5931, 0.6803, 0.5902, 0.6978, 0.5728, 0.7181, 0.5597, 0.7012, 0.5762, 0.6978, 0.5728, 0.7152, 0.5553, 0.7348, 0.5443, 0.7181, 0.5597, 0.7152, 0.5553, 0.7326, 0.5379, 0.75, 0.7152, 0.7348, 0.7057, 0.7181, 0.6903, 0.7012, 0.6738, 0.6847, 0.6569, 0.6693, 0.6402, 0.6598, 0.625, 0.6693, 0.6098, 0.6847, 0.5931, 0.7012, 0.5762, 0.7181, 0.5597, 0.7348, 0.5443, 0.75, 0.5348, 0.7652, 0.5443, 0.7819, 0.5597, 0.7988, 0.5762, 0.8153, 0.5931, 0.8307, 0.6098, 0.8402, 0.625, 0.8307, 0.6402, 0.8153, 0.6569, 0.7988, 0.6738, 0.7819, 0.6903, 0.7652, 0.7057, 0.7988, 0.6738, 0.7819, 0.6903, 0.7819, 0.6903, 0.7988, 0.6738, 0.7652, 0.5443, 0.7819, 0.5597, 0.7819, 0.5597, 0.7652, 0.5443, 0.8307, 0.6098, 0.8402, 0.625, 0.8402, 0.625, 0.8307, 0.6098, 0.7819, 0.6903, 0.7652, 0.7057, 0.7652, 0.7057, 0.7819, 0.6903, 0.7819, 0.5597, 0.7988, 0.5762, 0.7988, 0.5762, 0.7819, 0.5597, 0.75, 0.7152, 0.7348, 0.7057, 0.7348, 0.7057, 0.75, 0.7152, 0.6598, 0.625, 0.6693, 0.6098, 0.6693, 0.6098, 0.6598, 0.625, 0.7988, 0.5762, 0.8153, 0.5931, 0.8153, 0.5931, 0.7988, 0.5762, 0.7348, 0.7057, 0.7181, 0.6903, 0.7181, 0.6903, 0.7348, 0.7057, 0.6693, 0.6098, 0.6847, 0.5931, 0.6847, 0.5931, 0.6693, 0.6098, 0.8153, 0.5931, 0.8307, 0.6098, 0.8307, 0.6098, 0.8153, 0.5931, 0.7181, 0.6903, 0.7012, 0.6738, 0.7012, 0.6738, 0.7181, 0.6903, 0.6847, 0.5931, 0.7012, 0.5762, 0.7012, 0.5762, 0.6847, 0.5931, 0.8402, 0.625, 0.8307, 0.6402, 0.8307, 0.6402, 0.8402, 0.625, 0.7012, 0.6738, 0.6847, 0.6569, 0.6847, 0.6569, 0.7012, 0.6738, 0.7012, 0.5762, 0.7181, 0.5597, 0.7181, 0.5597, 0.7012, 0.5762, 0.7652, 0.7057, 0.75, 0.7152, 0.75, 0.7152, 0.7652, 0.7057, 0.8307, 0.6402, 0.8153, 0.6569, 0.8153, 0.6569, 0.8307, 0.6402, 0.6847, 0.6569, 0.6693, 0.6402, 0.6693, 0.6402, 0.6847, 0.6569, 0.7181, 0.5597, 0.7348, 0.5443, 0.7348, 0.5443, 0.7181, 0.5597, 0.6693, 0.6402, 0.6598, 0.625, 0.6598, 0.625, 0.6693, 0.6402, 0.8153, 0.6569, 0.7988, 0.6738, 0.7988, 0.6738, 0.8153, 0.6569, 0.75, 0.5348, 0.7652, 0.5443, 0.7652, 0.5443, 0.75, 0.5348, 0.375, 0.0, 0.625, 0.0, 0.625, 0.25, 0.375, 0.25, 0.375, 0.25, 0.625, 0.25, 0.625, 0.5, 0.375, 0.5, 0.375, 0.5, 0.625, 0.5, 0.625, 0.75, 0.375, 0.75, 0.375, 0.75, 0.625, 0.75, 0.625, 1.0, 0.375, 1.0, 0.125, 0.5, 0.375, 0.5, 0.375, 0.75, 0.125, 0.75, 0.625, 0.5, 0.875, 0.5, 0.875, 0.75, 0.625, 0.75])
me_cube.materials.append(mat_basehull)
me_cube.materials.append(mat_led1)
me_cube.materials.append(mat_led2)
me_cube.materials.append(mat_turret)
me_cube.materials.append(mat_gun)
me_cube.use_remesh_preserve_volume = False
me_cube.use_remesh_preserve_attributes = False
me_cube.use_mirror_vertex_groups = False
me_cube.update()
arm_armature = bpy.data.armatures.new('Armature')  # bones are not reproduced

# ---- objects
ob_turret = bpy.data.objects.new('Turret', me_cube)
ob_light = bpy.data.objects.new('Light', light_light)
ob_camera = bpy.data.objects.new('Camera', cam_camera)
ob_myarmature = bpy.data.objects.new('MyArmature', arm_armature)

# ---- transforms, parenting, visibility, modifiers, constraints
ob_turret.parent = ob_myarmature
ob_turret.location = (0.0, 0.0, 0.0)
ob_turret.scale = (100.0, 100.0, 10.0)
ob_turret.lock_rotations_4d = False
ob_turret.empty_display_type = 'ARROWS'
ob_turret.lineart.crease_threshold = 0.0
_vg = ob_turret.vertex_groups.new(name='MyRoot')
_vg = ob_turret.vertex_groups.new(name='Turret')
_vg.add([124, 125, 126, 127, 128, 129, 130, 131, 132, 133, 134, 135, 136, 137, 138, 139, 140, 141, 142, 143, 144, 145, 146, 147, 148, 149, 150, 151, 152, 153, 154, 155, 156, 157, 158, 159, 160, 161, 162, 163, 164, 165, 166, 167, 168, 169, 170, 171, 172, 173, 174, 175, 176, 177, 178, 179, 180, 181, 182, 183, 184, 185, 186, 187, 188, 189, 190, 191, 192, 193, 194, 195, 196, 197, 198, 199, 200, 201, 202, 203, 204, 205, 206, 207, 208, 209, 210, 211, 212, 213, 214, 215, 216, 217, 218, 219, 220, 221, 222, 223, 224, 225, 226, 227, 228, 229, 230, 231, 232, 233, 234, 235, 236, 237, 238, 239, 240, 241, 242, 243, 244, 245, 246, 247], 1.0, 'REPLACE')
_vg = ob_turret.vertex_groups.new(name='Gun')
_vg.add([248, 249, 250, 251, 252, 253, 254, 255], 1.0, 'REPLACE')
_m = ob_turret.modifiers.new('Armature', 'ARMATURE')
_m.object = ob_myarmature
ob_light.location = (4.076, 1.005, 5.904)
ob_light.rotation_euler = (0.6503, 0.05522, 1.866)
ob_light.lock_rotations_4d = False
ob_light.empty_display_type = 'ARROWS'
ob_light.color = (0.0, 0.0, 0.0, 0.0)
ob_light.lineart.crease_threshold = 0.0
ob_camera.location = (7.359, -6.926, 4.958)
ob_camera.rotation_euler = (1.109, 0.0, 0.8149)
ob_camera.lock_rotations_4d = False
ob_camera.empty_display_type = 'ARROWS'
ob_camera.color = (0.0, 0.0, 0.0, 0.0)
ob_camera.display_type = 'WIRE'
ob_camera.lineart.crease_threshold = 0.0
ob_myarmature.location = (0.0, 0.0, 0.0)
ob_myarmature.show_in_front = True
ob_myarmature.lineart.crease_threshold = 0.0

# ---- collection membership
col_collection.objects.link(ob_turret)
col_collection.objects.link(ob_light)
col_collection.objects.link(ob_camera)
col_collection.objects.link(ob_myarmature)

# ---- scene / render settings (as saved in the file)
scene.camera = ob_camera
scene.frame_start = 1; scene.frame_end = 250; scene.frame_set(1)
scene.render.engine = 'BLENDER_EEVEE_NEXT'
scene.cycles.use_denoising = False
scene.cycles.samples = 128
scene.cycles.sampling_pattern = 'TABULATED_SOBOL'
scene.cycles.use_adaptive_sampling = False
scene.cycles.use_light_tree = False
scene.view_settings.view_transform = 'Filmic'
scene.unit_settings.scale_length = 0.01
bpy.context.view_layer.update()
